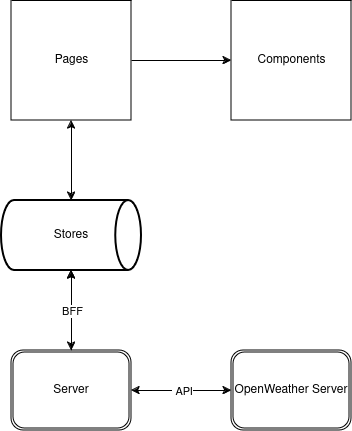

The diagram above was exported from draw.io. Its source (the exported page's mxGraphModel, read from the mxfile embedded in the PNG):
<mxGraphModel dx="1533" dy="1870" grid="1" gridSize="10" guides="1" tooltips="1" connect="1" arrows="1" fold="1" page="1" pageScale="1" pageWidth="827" pageHeight="1169" math="0" shadow="0">
  <root>
    <mxCell id="0" />
    <mxCell id="1" parent="0" />
    <mxCell id="qEdDSKQQ-TEAEvIS99jk-2" value="Stores" style="strokeWidth=2;html=1;shape=mxgraph.flowchart.direct_data;whiteSpace=wrap;" vertex="1" parent="1">
      <mxGeometry x="140" y="410" width="140" height="70" as="geometry" />
    </mxCell>
    <mxCell id="qEdDSKQQ-TEAEvIS99jk-24" style="edgeStyle=orthogonalEdgeStyle;rounded=0;orthogonalLoop=1;jettySize=auto;html=1;exitX=1;exitY=0.5;exitDx=0;exitDy=0;entryX=0;entryY=0.5;entryDx=0;entryDy=0;" edge="1" parent="1" source="qEdDSKQQ-TEAEvIS99jk-5" target="qEdDSKQQ-TEAEvIS99jk-26">
      <mxGeometry relative="1" as="geometry">
        <mxPoint x="414" y="245" as="targetPoint" />
      </mxGeometry>
    </mxCell>
    <mxCell id="qEdDSKQQ-TEAEvIS99jk-5" value="" style="swimlane;startSize=0;" vertex="1" parent="1">
      <mxGeometry x="150" y="210" width="120" height="120" as="geometry" />
    </mxCell>
    <mxCell id="qEdDSKQQ-TEAEvIS99jk-6" value="Pages" style="text;html=1;align=center;verticalAlign=middle;resizable=0;points=[];autosize=1;strokeColor=none;fillColor=none;" vertex="1" parent="qEdDSKQQ-TEAEvIS99jk-5">
      <mxGeometry x="30" y="45" width="60" height="30" as="geometry" />
    </mxCell>
    <mxCell id="qEdDSKQQ-TEAEvIS99jk-13" value="" style="endArrow=classic;startArrow=classic;html=1;rounded=0;entryX=0.5;entryY=1;entryDx=0;entryDy=0;exitX=0.5;exitY=0;exitDx=0;exitDy=0;exitPerimeter=0;" edge="1" parent="1" source="qEdDSKQQ-TEAEvIS99jk-2" target="qEdDSKQQ-TEAEvIS99jk-5">
      <mxGeometry width="50" height="50" relative="1" as="geometry">
        <mxPoint x="70" y="500" as="sourcePoint" />
        <mxPoint x="120" y="450" as="targetPoint" />
      </mxGeometry>
    </mxCell>
    <mxCell id="qEdDSKQQ-TEAEvIS99jk-20" value="" style="edgeStyle=orthogonalEdgeStyle;rounded=0;orthogonalLoop=1;jettySize=auto;html=1;" edge="1" parent="1" source="qEdDSKQQ-TEAEvIS99jk-14" target="qEdDSKQQ-TEAEvIS99jk-2">
      <mxGeometry relative="1" as="geometry" />
    </mxCell>
    <mxCell id="qEdDSKQQ-TEAEvIS99jk-14" value="Server" style="shape=ext;double=1;rounded=1;whiteSpace=wrap;html=1;" vertex="1" parent="1">
      <mxGeometry x="150" y="560" width="120" height="80" as="geometry" />
    </mxCell>
    <mxCell id="qEdDSKQQ-TEAEvIS99jk-17" value="" style="endArrow=classic;startArrow=classic;html=1;rounded=0;entryX=0.5;entryY=1;entryDx=0;entryDy=0;entryPerimeter=0;exitX=0.5;exitY=0;exitDx=0;exitDy=0;" edge="1" parent="1" source="qEdDSKQQ-TEAEvIS99jk-14" target="qEdDSKQQ-TEAEvIS99jk-2">
      <mxGeometry width="50" height="50" relative="1" as="geometry">
        <mxPoint x="70" y="500" as="sourcePoint" />
        <mxPoint x="120" y="450" as="targetPoint" />
      </mxGeometry>
    </mxCell>
    <mxCell id="qEdDSKQQ-TEAEvIS99jk-25" value="BFF" style="edgeLabel;html=1;align=center;verticalAlign=middle;resizable=0;points=[];" vertex="1" connectable="0" parent="qEdDSKQQ-TEAEvIS99jk-17">
      <mxGeometry x="-0.675" relative="1" as="geometry">
        <mxPoint y="-27" as="offset" />
      </mxGeometry>
    </mxCell>
    <mxCell id="qEdDSKQQ-TEAEvIS99jk-18" value="OpenWeather Server" style="shape=ext;double=1;rounded=1;whiteSpace=wrap;html=1;" vertex="1" parent="1">
      <mxGeometry x="370" y="560" width="120" height="80" as="geometry" />
    </mxCell>
    <mxCell id="qEdDSKQQ-TEAEvIS99jk-21" value="" style="endArrow=classic;startArrow=classic;html=1;rounded=0;entryX=1;entryY=0.5;entryDx=0;entryDy=0;exitX=0;exitY=0.5;exitDx=0;exitDy=0;" edge="1" parent="1" source="qEdDSKQQ-TEAEvIS99jk-18" target="qEdDSKQQ-TEAEvIS99jk-14">
      <mxGeometry width="50" height="50" relative="1" as="geometry">
        <mxPoint x="70" y="650" as="sourcePoint" />
        <mxPoint x="120" y="600" as="targetPoint" />
      </mxGeometry>
    </mxCell>
    <mxCell id="qEdDSKQQ-TEAEvIS99jk-28" value="&amp;nbsp;API" style="edgeLabel;html=1;align=center;verticalAlign=middle;resizable=0;points=[];" vertex="1" connectable="0" parent="qEdDSKQQ-TEAEvIS99jk-21">
      <mxGeometry x="-0.44" y="3" relative="1" as="geometry">
        <mxPoint x="-22" y="-3" as="offset" />
      </mxGeometry>
    </mxCell>
    <mxCell id="qEdDSKQQ-TEAEvIS99jk-26" value="" style="swimlane;startSize=0;" vertex="1" parent="1">
      <mxGeometry x="370" y="210" width="120" height="120" as="geometry" />
    </mxCell>
    <mxCell id="qEdDSKQQ-TEAEvIS99jk-27" value="Components" style="text;html=1;align=center;verticalAlign=middle;resizable=0;points=[];autosize=1;strokeColor=none;fillColor=none;" vertex="1" parent="qEdDSKQQ-TEAEvIS99jk-26">
      <mxGeometry x="15" y="45" width="90" height="30" as="geometry" />
    </mxCell>
  </root>
</mxGraphModel>